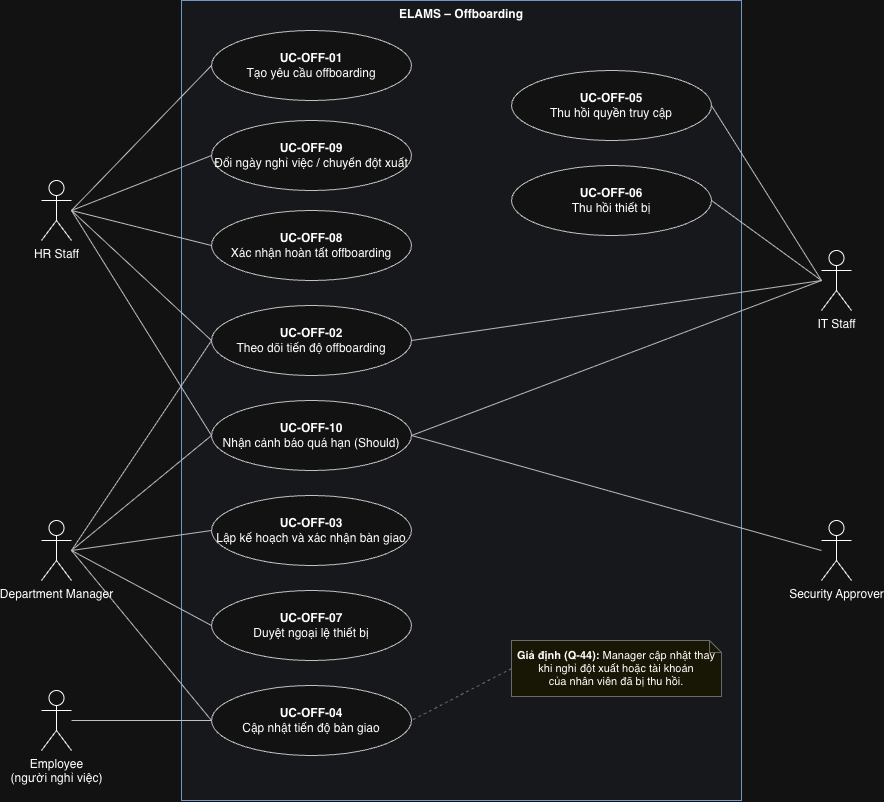

The diagram above was exported from draw.io. Its source (the exported page's mxGraphModel, read from the mxfile embedded in the PNG):
<mxGraphModel dx="1021" dy="882" grid="1" gridSize="10" guides="1" tooltips="1" connect="1" arrows="1" fold="1" page="1" pageScale="1" pageWidth="1169" pageHeight="1000" math="0" shadow="0">
  <root>
    <mxCell id="0" />
    <mxCell id="1" parent="0" />
    <mxCell id="boundary" parent="1" style="rounded=0;whiteSpace=wrap;html=1;verticalAlign=top;align=center;fillColor=#F5F8FC;strokeColor=#4A6FA5;fontFamily=Helvetica;fontSize=12;" value="&lt;b&gt;ELAMS – Offboarding&lt;/b&gt;" vertex="1">
      <mxGeometry height="800" width="560" x="220" y="50" as="geometry" />
    </mxCell>
    <mxCell id="HR" parent="1" style="shape=umlActor;verticalLabelPosition=bottom;verticalAlign=top;html=1;outlineConnect=0;fontFamily=Helvetica;fontSize=12;" value="HR Staff" vertex="1">
      <mxGeometry height="60" width="30" x="80" y="230" as="geometry" />
    </mxCell>
    <mxCell id="MGR" parent="1" style="shape=umlActor;verticalLabelPosition=bottom;verticalAlign=top;html=1;outlineConnect=0;fontFamily=Helvetica;fontSize=12;" value="Department Manager" vertex="1">
      <mxGeometry height="60" width="30" x="80" y="570" as="geometry" />
    </mxCell>
    <mxCell id="EMP" parent="1" style="shape=umlActor;verticalLabelPosition=bottom;verticalAlign=top;html=1;outlineConnect=0;fontFamily=Helvetica;fontSize=12;" value="Employee&lt;br&gt;(người nghỉ việc)" vertex="1">
      <mxGeometry height="60" width="30" x="80" y="740" as="geometry" />
    </mxCell>
    <mxCell id="IT" parent="1" style="shape=umlActor;verticalLabelPosition=bottom;verticalAlign=top;html=1;outlineConnect=0;fontFamily=Helvetica;fontSize=12;" value="IT Staff" vertex="1">
      <mxGeometry height="60" width="30" x="860" y="300" as="geometry" />
    </mxCell>
    <mxCell id="SEC" parent="1" style="shape=umlActor;verticalLabelPosition=bottom;verticalAlign=top;html=1;outlineConnect=0;fontFamily=Helvetica;fontSize=12;" value="Security Approver" vertex="1">
      <mxGeometry height="60" width="30" x="860" y="570" as="geometry" />
    </mxCell>
    <mxCell id="UC01" parent="1" style="ellipse;whiteSpace=wrap;html=1;fillColor=#FFFFFF;strokeColor=#333333;fontFamily=Helvetica;fontSize=12;" value="&lt;b&gt;UC-OFF-01&lt;/b&gt;&lt;br&gt;Tạo yêu cầu offboarding" vertex="1">
      <mxGeometry height="70" width="200" x="250" y="80" as="geometry" />
    </mxCell>
    <mxCell id="UC09" parent="1" style="ellipse;whiteSpace=wrap;html=1;fillColor=#FFFFFF;strokeColor=#333333;fontFamily=Helvetica;fontSize=12;" value="&lt;b&gt;UC-OFF-09&lt;/b&gt;&lt;br&gt;Đổi ngày nghỉ việc / chuyển đột xuất" vertex="1">
      <mxGeometry height="70" width="200" x="250" y="170" as="geometry" />
    </mxCell>
    <mxCell id="UC08" parent="1" style="ellipse;whiteSpace=wrap;html=1;fillColor=#FFFFFF;strokeColor=#333333;fontFamily=Helvetica;fontSize=12;" value="&lt;b&gt;UC-OFF-08&lt;/b&gt;&lt;br&gt;Xác nhận hoàn tất offboarding" vertex="1">
      <mxGeometry height="70" width="200" x="250" y="260" as="geometry" />
    </mxCell>
    <mxCell id="UC02" parent="1" style="ellipse;whiteSpace=wrap;html=1;fillColor=#FFFFFF;strokeColor=#333333;fontFamily=Helvetica;fontSize=12;" value="&lt;b&gt;UC-OFF-02&lt;/b&gt;&lt;br&gt;Theo dõi tiến độ offboarding" vertex="1">
      <mxGeometry height="70" width="200" x="250" y="355" as="geometry" />
    </mxCell>
    <mxCell id="UC10" parent="1" style="ellipse;whiteSpace=wrap;html=1;fillColor=#FFFFFF;strokeColor=#333333;fontFamily=Helvetica;fontSize=12;" value="&lt;b&gt;UC-OFF-10&lt;/b&gt;&lt;br&gt;Nhận cảnh báo quá hạn (Should)" vertex="1">
      <mxGeometry height="70" width="200" x="250" y="450" as="geometry" />
    </mxCell>
    <mxCell id="UC03" parent="1" style="ellipse;whiteSpace=wrap;html=1;fillColor=#FFFFFF;strokeColor=#333333;fontFamily=Helvetica;fontSize=12;" value="&lt;b&gt;UC-OFF-03&lt;/b&gt;&lt;br&gt;Lập kế hoạch và xác nhận bàn giao" vertex="1">
      <mxGeometry height="70" width="200" x="250" y="545" as="geometry" />
    </mxCell>
    <mxCell id="UC07" parent="1" style="ellipse;whiteSpace=wrap;html=1;fillColor=#FFFFFF;strokeColor=#333333;fontFamily=Helvetica;fontSize=12;" value="&lt;b&gt;UC-OFF-07&lt;/b&gt;&lt;br&gt;Duyệt ngoại lệ thiết bị" vertex="1">
      <mxGeometry height="70" width="200" x="250" y="640" as="geometry" />
    </mxCell>
    <mxCell id="UC04" parent="1" style="ellipse;whiteSpace=wrap;html=1;fillColor=#FFFFFF;strokeColor=#333333;fontFamily=Helvetica;fontSize=12;" value="&lt;b&gt;UC-OFF-04&lt;/b&gt;&lt;br&gt;Cập nhật tiến độ bàn giao" vertex="1">
      <mxGeometry height="70" width="200" x="250" y="735" as="geometry" />
    </mxCell>
    <mxCell id="UC05" parent="1" style="ellipse;whiteSpace=wrap;html=1;fillColor=#FFFFFF;strokeColor=#333333;fontFamily=Helvetica;fontSize=12;" value="&lt;b&gt;UC-OFF-05&lt;/b&gt;&lt;br&gt;Thu hồi quyền truy cập" vertex="1">
      <mxGeometry height="70" width="200" x="550" y="120" as="geometry" />
    </mxCell>
    <mxCell id="UC06" parent="1" style="ellipse;whiteSpace=wrap;html=1;fillColor=#FFFFFF;strokeColor=#333333;fontFamily=Helvetica;fontSize=12;" value="&lt;b&gt;UC-OFF-06&lt;/b&gt;&lt;br&gt;Thu hồi thiết bị" vertex="1">
      <mxGeometry height="70" width="200" x="550" y="215" as="geometry" />
    </mxCell>
    <mxCell id="a0" edge="1" parent="1" source="HR" style="endArrow=none;html=1;strokeColor=#333333;exitX=1;exitY=0.5;exitDx=0;exitDy=0;entryX=0;entryY=0.5;entryDx=0;entryDy=0;" target="UC01" value="">
      <mxGeometry relative="1" as="geometry" />
    </mxCell>
    <mxCell id="a1" edge="1" parent="1" source="HR" style="endArrow=none;html=1;strokeColor=#333333;exitX=1;exitY=0.5;exitDx=0;exitDy=0;entryX=0;entryY=0.5;entryDx=0;entryDy=0;" target="UC09" value="">
      <mxGeometry relative="1" as="geometry" />
    </mxCell>
    <mxCell id="a2" edge="1" parent="1" source="HR" style="endArrow=none;html=1;strokeColor=#333333;exitX=1;exitY=0.5;exitDx=0;exitDy=0;entryX=0;entryY=0.5;entryDx=0;entryDy=0;" target="UC08" value="">
      <mxGeometry relative="1" as="geometry" />
    </mxCell>
    <mxCell id="a3" edge="1" parent="1" source="HR" style="endArrow=none;html=1;strokeColor=#333333;exitX=1;exitY=0.5;exitDx=0;exitDy=0;entryX=0;entryY=0.5;entryDx=0;entryDy=0;" target="UC02" value="">
      <mxGeometry relative="1" as="geometry" />
    </mxCell>
    <mxCell id="a4" edge="1" parent="1" source="HR" style="endArrow=none;html=1;strokeColor=#333333;exitX=1;exitY=0.5;exitDx=0;exitDy=0;entryX=0;entryY=0.5;entryDx=0;entryDy=0;" target="UC10" value="">
      <mxGeometry relative="1" as="geometry" />
    </mxCell>
    <mxCell id="a5" edge="1" parent="1" source="MGR" style="endArrow=none;html=1;strokeColor=#333333;exitX=1;exitY=0.5;exitDx=0;exitDy=0;entryX=0;entryY=0.5;entryDx=0;entryDy=0;" target="UC02" value="">
      <mxGeometry relative="1" as="geometry" />
    </mxCell>
    <mxCell id="a6" edge="1" parent="1" source="MGR" style="endArrow=none;html=1;strokeColor=#333333;exitX=1;exitY=0.5;exitDx=0;exitDy=0;entryX=0;entryY=0.5;entryDx=0;entryDy=0;" target="UC10" value="">
      <mxGeometry relative="1" as="geometry" />
    </mxCell>
    <mxCell id="a7" edge="1" parent="1" source="MGR" style="endArrow=none;html=1;strokeColor=#333333;exitX=1;exitY=0.5;exitDx=0;exitDy=0;entryX=0;entryY=0.5;entryDx=0;entryDy=0;" target="UC03" value="">
      <mxGeometry relative="1" as="geometry" />
    </mxCell>
    <mxCell id="a8" edge="1" parent="1" source="MGR" style="endArrow=none;html=1;strokeColor=#333333;exitX=1;exitY=0.5;exitDx=0;exitDy=0;entryX=0;entryY=0.5;entryDx=0;entryDy=0;" target="UC07" value="">
      <mxGeometry relative="1" as="geometry" />
    </mxCell>
    <mxCell id="a9" edge="1" parent="1" source="MGR" style="endArrow=none;html=1;strokeColor=#333333;exitX=1;exitY=0.5;exitDx=0;exitDy=0;entryX=0;entryY=0.5;entryDx=0;entryDy=0;" target="UC04" value="">
      <mxGeometry relative="1" as="geometry" />
    </mxCell>
    <mxCell id="a10" edge="1" parent="1" source="EMP" style="endArrow=none;html=1;strokeColor=#333333;exitX=1;exitY=0.5;exitDx=0;exitDy=0;entryX=0;entryY=0.5;entryDx=0;entryDy=0;" target="UC04" value="">
      <mxGeometry relative="1" as="geometry" />
    </mxCell>
    <mxCell id="a11" edge="1" parent="1" source="IT" style="endArrow=none;html=1;strokeColor=#333333;exitX=0;exitY=0.5;exitDx=0;exitDy=0;entryX=1;entryY=0.5;entryDx=0;entryDy=0;" target="UC05" value="">
      <mxGeometry relative="1" as="geometry" />
    </mxCell>
    <mxCell id="a12" edge="1" parent="1" source="IT" style="endArrow=none;html=1;strokeColor=#333333;exitX=0;exitY=0.5;exitDx=0;exitDy=0;entryX=1;entryY=0.5;entryDx=0;entryDy=0;" target="UC06" value="">
      <mxGeometry relative="1" as="geometry" />
    </mxCell>
    <mxCell id="a13" edge="1" parent="1" source="IT" style="endArrow=none;html=1;strokeColor=#333333;exitX=0;exitY=0.5;exitDx=0;exitDy=0;entryX=1;entryY=0.5;entryDx=0;entryDy=0;" target="UC02" value="">
      <mxGeometry relative="1" as="geometry" />
    </mxCell>
    <mxCell id="a14" edge="1" parent="1" source="IT" style="endArrow=none;html=1;strokeColor=#333333;exitX=0;exitY=0.5;exitDx=0;exitDy=0;entryX=1;entryY=0.5;entryDx=0;entryDy=0;" target="UC10" value="">
      <mxGeometry relative="1" as="geometry" />
    </mxCell>
    <mxCell id="a15" edge="1" parent="1" source="SEC" style="endArrow=none;html=1;strokeColor=#333333;exitX=0;exitY=0.5;exitDx=0;exitDy=0;entryX=1;entryY=0.5;entryDx=0;entryDy=0;" target="UC10" value="">
      <mxGeometry relative="1" as="geometry" />
    </mxCell>
    <mxCell id="N1" parent="1" style="shape=note;whiteSpace=wrap;html=1;size=12;fillColor=#FFFDE7;strokeColor=#999999;fontSize=11;" value="&lt;b&gt;Giả định (Q-44):&lt;/b&gt; Manager cập nhật thay&lt;br&gt;khi nghỉ đột xuất hoặc tài khoản&lt;br&gt;của nhân viên đã bị thu hồi." vertex="1">
      <mxGeometry height="56" width="210" x="550" y="690" as="geometry" />
    </mxCell>
    <mxCell id="N1l" edge="1" parent="1" source="N1" style="endArrow=none;dashed=1;html=1;strokeColor=#999999;exitX=0;exitY=0.5;exitDx=0;exitDy=0;entryX=1;entryY=0.5;entryDx=0;entryDy=0;" target="UC04" value="">
      <mxGeometry relative="1" as="geometry" />
    </mxCell>
  </root>
</mxGraphModel>